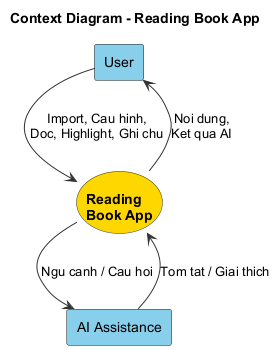

The diagram above was rendered by PlantUML. Its source (embedded in the PNG):
@startuml context
title Context Diagram - Reading Book App
skinparam shadowing false
skinparam backgroundColor #FFFFFF
skinparam defaultFontName Arial
skinparam ArrowColor #333333

' Actor = hinh vuong
rectangle "User" as User #87CEEB
rectangle "AI Assistance" as AI #87CEEB

' He thong = hinh tron, chu nam trong (khong hien stereotype)
skinparam rectangle<<app>> {
  BackgroundColor #FFD700
  BorderColor #333333
  FontStyle bold
  roundCorner 200
  stereotypeFontSize 0
  stereotypeFontColor #FFD700
}

rectangle "Reading\nBook App" as App <<app>>

User -[#333333]-> App : Import, Cau hinh,\nDoc, Highlight, Ghi chu
App -[#333333]-> User : Noi dung,\nKet qua AI
App -[#333333]-> AI : Ngu canh / Cau hoi
AI -[#333333]-> App : Tom tat / Giai thich

@enduml